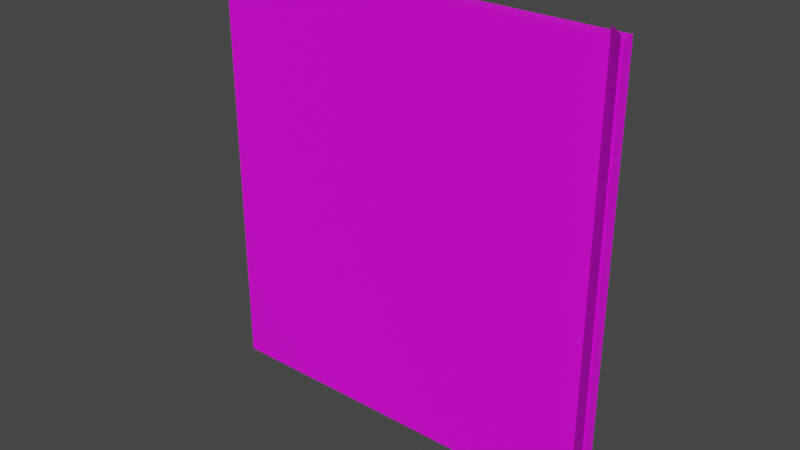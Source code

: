# Source: fixtures_doors_fences_01_0.blend  (saved by Blender 3.6.13; exported with 4.5.12 LTS)
import bpy
from mathutils import Matrix  # noqa: F401  (used for matrix-valued properties, if any)

bpy.ops.wm.read_factory_settings(use_empty=True)
scene = bpy.context.scene
scene.name = 'Scene'

# ---- collections
col_collection = bpy.data.collections.new('Collection'); scene.collection.children.link(col_collection)

# ---- images (referenced by path relative to the original .blend; pixels are not part of the script)
import os
ASSET_DIR = os.environ.get("B2B_ASSET_DIR", "")  # directory of the original .blend (textures are referenced by path, not embedded)
HERE = os.path.dirname(os.path.abspath(__file__))  # packed textures are extracted next to this script under _unpacked/

def load_image(name, relpath, width, height, colorspace="sRGB"):
    """Load a texture the original file referenced (path relative to the .blend, or extracted next to this script)."""
    p = next((c for c in (os.path.join(HERE, relpath), os.path.join(ASSET_DIR, relpath)) if relpath and os.path.exists(c)), "")
    if p:
        img = bpy.data.images.load(p, check_existing=True)
        img.name = name
    else:  # same state as the original file: an image datablock whose file is absent (Cycles renders it pink)
        img = bpy.data.images.new(name, width, height)
        img.source = "FILE"
        img.filepath = "//" + (relpath or name)
    img.colorspace_settings.name = colorspace
    return img
img_models_fixtures_doors_fences_01_png = load_image('MODELS_fixtures_doors_fences_01.png', 'MODELS_fixtures_doors_fences_01.png', 1024, 1024, 'sRGB')

# ---- materials (node trees are filled in below, after node groups)
mat_material = bpy.data.materials.new('Material')
mat_material.alpha_threshold = 0.0
mat_material.use_transparent_shadow = False
mat_material.roughness = 0.5
mat_material.line_color = (0.0, 0.0, 0.0, 1.0)

# ---- material node trees
mat_material.use_nodes = True; mat_material.node_tree.nodes.clear()
_N = mat_material.node_tree.nodes; _L = mat_material.node_tree.links
n0 = _N.new('ShaderNodeOutputMaterial'); n0.name = 'Material Output'; n0.location = (300, 300)
n1 = _N.new('ShaderNodeBsdfPrincipled'); n1.name = 'Principled BSDF'; n1.location = (10, 300)
n1.distribution = 'GGX'
n1.subsurface_method = 'RANDOM_WALK_SKIN'
n1.inputs[3].default_value = 1.45
n1.inputs[27].default_value = (0.0, 0.0, 0.0, 1.0)
n1.inputs[28].default_value = 1.0
n2 = _N.new('ShaderNodeTexImage'); n2.name = 'Image Texture'; n2.location = (-413, 192)
n2.image = img_models_fixtures_doors_fences_01_png
_L.new(n1.outputs[0], n0.inputs[0])
_L.new(n2.outputs[0], n1.inputs[0])
n0.is_active_output = True

# ---- world
world_world = bpy.data.worlds.new('World'); scene.world = world_world
world_world.use_nodes = True; world_world.node_tree.nodes.clear()
_N = world_world.node_tree.nodes; _L = world_world.node_tree.links
n0 = _N.new('ShaderNodeOutputWorld'); n0.name = 'World Output'; n0.location = (300, 300)
n1 = _N.new('ShaderNodeBackground'); n1.name = 'Background'; n1.location = (10, 300)
n1.inputs[0].default_value = (0.05088, 0.05088, 0.05088, 1.0)
_L.new(n1.outputs[0], n0.inputs[0])
n0.is_active_output = True
world_world.color = (0.05088, 0.05088, 0.05088)
world_world.use_sun_shadow = False
world_world.sun_shadow_jitter_overblur = 0.0

# ---- meshes
me_door = bpy.data.meshes.new('Door')
me_door.from_pydata([(-0.3083, 0.3071, 1.0), (-0.3083, 0.3071, -1.0), (-0.3083, -0.3071, 1.0), (-0.3083, -0.3071, -1.0), (-14.96, 0.3071, 1.0), (-14.96, 0.3071, -1.0), (-14.96, -0.3071, 1.0), (-14.96, -0.3071, -1.0), (-0.03451, -1.154, -1.0), (-0.03451, -1.154, 1.038), (-0.6872, -0.305, -1.0), (-0.6872, -0.305, 1.038)], [], [(0, 4, 6, 2), (3, 2, 6, 7), (7, 6, 4, 5), (5, 1, 3, 7), (1, 0, 2, 3), (5, 4, 0, 1), (8, 9, 11, 10)])
_uv = me_door.uv_layers.new(name='UVMap')
_uv.uv.foreach_set('vector', [0.08301, 0.9932, 0.1338, 0.9697, 0.1357, 0.9717, 0.08496, 0.9961, 0.06641, 0.9141, 0.06641, 0.9902, 0.003906, 0.9639, 0.003906, 0.8857, 0.2031, 0.8887, 0.2031, 0.9648, 0.2012, 0.9668, 0.2012, 0.8887, 0.1646, 0.9111, 0.1646, 0.9557, 0.1573, 0.9557, 0.1573, 0.9111, 0.1791, 0.9401, 0.1791, 0.9329, 0.1864, 0.9329, 0.1864, 0.9401, 0.1377, 0.8867, 0.1377, 0.9648, 0.07617, 0.9902, 0.07617, 0.9131, 0.06934, 0.9141, 0.06934, 0.9951, 0.06348, 0.9951, 0.06348, 0.9141])
me_door.materials.append(mat_material)
me_door.use_mirror_vertex_groups = False
me_door.update()
arm_armature = bpy.data.armatures.new('Armature')  # bones are not reproduced

# ---- objects
ob_post = bpy.data.objects.new('Post', me_door)
ob_dummy01 = bpy.data.objects.new('Dummy01', arm_armature)

# ---- transforms, parenting, visibility, modifiers, constraints
ob_post.parent = ob_dummy01
ob_post.location = (0.0, 0.0, 0.5)
ob_post.scale = (0.065, 0.05, 0.5)
ob_post.lock_rotations_4d = False
ob_post.empty_display_type = 'ARROWS'
ob_post.lineart.crease_threshold = 0.0
_vg = ob_post.vertex_groups.new(name='DoorBone')
_vg.add([0, 1, 2, 3, 4, 5, 6, 7], 1.0, 'REPLACE')
_vg = ob_post.vertex_groups.new(name='PostBone')
_vg.add([8, 9, 10, 11], 1.0, 'REPLACE')
_m = ob_post.modifiers.new('Armature', 'ARMATURE')
_m.object = ob_dummy01
ob_dummy01.location = (0.0, 0.0, 0.0)

# ---- collection membership
col_collection.objects.link(ob_post)
col_collection.objects.link(ob_dummy01)

# ---- scene / render settings (as saved in the file)
scene.frame_start = 1; scene.frame_end = 250; scene.frame_set(12)
scene.render.engine = 'BLENDER_EEVEE_NEXT'
scene.cycles.sampling_pattern = 'TABULATED_SOBOL'
scene.view_settings.view_transform = 'Filmic'
bpy.context.view_layer.update()

# ---- added for rendering (the .blend has no active camera and no usable light): camera, sun
cam_auto = bpy.data.cameras.new('AutoCamera')
cam_auto.lens = 50.0
cam_auto.sensor_width = 36.0
cam_auto.clip_end = 1000.0
ob_auto_camera = bpy.data.objects.new('AutoCamera', cam_auto)
scene.collection.objects.link(ob_auto_camera)
ob_auto_camera.location = (0.81609, -1.58536, 1.5522)
ob_auto_camera.rotation_euler = (1.09748, -7.21219e-08, 0.694738)
scene.camera = ob_auto_camera
light_auto_sun = bpy.data.lights.new('AutoSun', 'SUN')
light_auto_sun.energy = 3.0
light_auto_sun.angle = 0.0523599
ob_auto_sun = bpy.data.objects.new('AutoSun', light_auto_sun)
scene.collection.objects.link(ob_auto_sun)
ob_auto_sun.rotation_euler = (0.872665, 0.174533, 0.523599)
bpy.context.view_layer.update()
